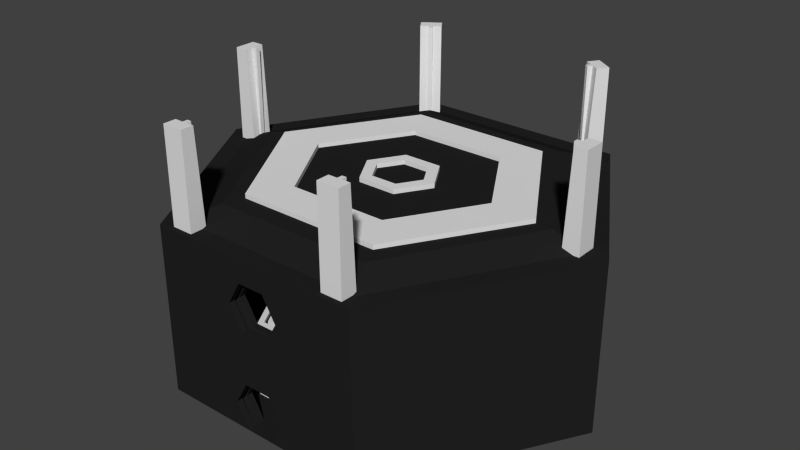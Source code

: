 # Source: MentalAptitudeTestRoom.blend  (saved by Blender 2.68.0; exported with 4.5.12 LTS)
import bpy
from mathutils import Matrix  # noqa: F401  (used for matrix-valued properties, if any)

bpy.ops.wm.read_factory_settings(use_empty=True)
scene = bpy.context.scene
scene.name = 'Scene'

# ---- collections
col_collection_1 = bpy.data.collections.new('Collection 1'); scene.collection.children.link(col_collection_1)

# ---- materials (node trees are filled in below, after node groups)
mat_darksteel = bpy.data.materials.new('DarkSteel')
mat_darksteel.alpha_threshold = 0.0
mat_darksteel.use_transparent_shadow = False
mat_darksteel.diffuse_color = (0.01599, 0.01599, 0.01599, 1.0)
mat_darksteel.roughness = 0.5
mat_darksteel.specular_intensity = 0.5526
mat_darksteel.line_color = (0.0, 0.0, 0.0, 1.0)
mat_platinum = bpy.data.materials.new('Platinum')
mat_platinum.alpha_threshold = 0.0
mat_platinum.use_transparent_shadow = False
mat_platinum.diffuse_color = (0.7743, 0.7743, 0.7743, 1.0)
mat_platinum.roughness = 0.5
mat_platinum.specular_intensity = 1.0
mat_platinum.line_color = (0.0, 0.0, 0.0, 1.0)

# ---- material node trees

# ---- world
world_world = bpy.data.worlds.new('World'); scene.world = world_world
world_world.color = (0.05088, 0.05088, 0.05088)
world_world.use_sun_shadow = False
world_world.sun_shadow_jitter_overblur = 0.0
world_world.cycles.sampling_method = 'MANUAL'
world_world.cycles.sample_map_resolution = 256

# ---- meshes
me_torus_001 = bpy.data.meshes.new('Torus.001')
me_torus_001.from_pydata([(1.125, 0.0, 0.09588), (0.5625, 0.9743, 0.09588), (0.5095, 0.8824, 0.09588), (1.019, -1.634e-09, 0.09588), (0.5095, -0.8824, 0.09588), (0.5625, -0.9743, 0.09588), (0.5625, 0.9743, -0.2165), (1.125, 0.0, -0.2165), (-0.5625, 0.9743, 0.09588), (-0.5095, 0.8824, 0.09588), (1.019, -1.634e-09, -0.2165), (0.5095, 0.8824, -0.2165), (0.5625, -0.9743, -0.2165), (0.5095, -0.8824, -0.2165), (-0.5625, -0.9743, 0.09588), (-0.5095, -0.8824, 0.09588), (-0.5625, 0.9743, -0.2165), (-1.125, 9.835e-08, 0.09588), (-1.019, 8.744e-08, 0.09588), (-0.5095, 0.8824, -0.2165), (0.06986, -0.9743, -0.1288), (-0.1397, -0.9743, 0.01124), (-0.06986, -0.9743, 0.05415), (0.06986, -0.9743, 0.05415), (-0.06986, -0.9743, -0.03167), (0.1397, -0.9743, 0.01124), (0.06986, -0.9743, -0.03167), (0.06986, -0.8824, -0.1288), (0.1397, -0.8824, -0.1717), (-0.06986, -0.8824, -0.1288), (-0.5095, -0.8824, -0.2165), (-0.1397, -0.8824, 0.01124), (-0.06986, -0.8824, 0.05415), (0.06986, -0.8824, 0.05415), (-0.06986, -0.8824, -0.03167), (0.06986, -0.8824, -0.03167), (0.1397, -0.8824, 0.01124), (-1.125, 9.835e-08, -0.2165), (-1.019, 8.744e-08, -0.2165), (0.1397, -0.9743, -0.1717), (-0.06986, -0.9743, -0.1288), (-0.5625, -0.9743, -0.2165), (0.06986, -0.8824, -0.2146), (-0.1397, -0.8824, -0.1717), (0.06986, -0.9743, -0.2146), (-0.1397, -0.9743, -0.1717), (-0.06986, -0.8824, -0.2146), (-0.06986, -0.9743, -0.2146), (0.06986, -0.9421, 0.05415), (0.07684, -0.9385, 0.05844), (0.07684, -0.9182, 0.05844), (0.06986, -0.9146, 0.05415), (0.1397, -0.9421, 0.01124), (0.1537, -0.9385, 0.01124), (0.1537, -0.9182, 0.01124), (0.1397, -0.9146, 0.01124), (-0.06986, -0.9421, -0.03167), (-0.07684, -0.9385, -0.03596), (-0.07684, -0.9182, -0.03596), (-0.06986, -0.9146, -0.03167), (-0.06986, -0.9421, 0.05415), (-0.07684, -0.9385, 0.05844), (-0.07684, -0.9182, 0.05844), (-0.06986, -0.9146, 0.05415), (0.06986, -0.9421, -0.03167), (0.07684, -0.9385, -0.03596), (0.07684, -0.9182, -0.03596), (0.06986, -0.9146, -0.03167), (-0.1397, -0.9421, 0.01124), (-0.1537, -0.9385, 0.01124), (-0.1537, -0.9182, 0.01124), (-0.1397, -0.9146, 0.01124), (0.06986, -0.9146, -0.2146), (0.06986, -0.9192, -0.2146), (0.06986, -0.9375, -0.2146), (0.06986, -0.9421, -0.2146), (0.06986, -0.9421, -0.1288), (0.07684, -0.9385, -0.1267), (0.07684, -0.9182, -0.1267), (0.06986, -0.9146, -0.1288), (-0.06986, -0.9146, -0.2146), (-0.06986, -0.9192, -0.2146), (-0.06986, -0.9375, -0.2146), (-0.06986, -0.9421, -0.2146), (-0.06986, -0.9146, -0.1288), (-0.07684, -0.9182, -0.1267), (-0.07684, -0.9385, -0.1267), (-0.06986, -0.9421, -0.1288), (-0.1397, -0.9146, -0.1717), (-0.1537, -0.9182, -0.1739), (-0.1537, -0.9385, -0.1739), (-0.1397, -0.9421, -0.1717), (0.1397, -0.9146, -0.1717), (0.1537, -0.9182, -0.1739), (0.1537, -0.9385, -0.1739), (0.1397, -0.9421, -0.1717), (0.8482, 1.082e-09, -0.2165), (0.4241, 0.7345, -0.2165), (0.4241, -0.7345, -0.2165), (-0.4241, 0.7345, -0.2165), (-0.4241, -0.7345, -0.2165), (-0.8482, 7.523e-08, -0.2165), (0.6905, 3.212e-09, -0.209), (0.3453, 0.598, -0.209), (0.3453, -0.598, -0.209), (-0.3453, 0.598, -0.209), (-0.3453, -0.598, -0.209), (-0.6905, 6.358e-08, -0.209), (0.0, 1.06e-08, -0.209), (0.0, 0.0, -0.209), (0.0, 0.0, -0.209), (0.0, 0.0, -0.209), (0.0, 0.0, -0.209), (0.0, 1.06e-08, -0.209), (0.422, 0.7309, 0.1157), (0.8439, 1.15e-09, 0.1157), (0.422, -0.7309, 0.1157), (-0.422, 0.7309, 0.1157), (-0.422, -0.7309, 0.1157), (-0.8439, 7.493e-08, 0.1157), (0.4326, 0.7493, -0.2165), (0.8652, 8.108e-10, -0.2165), (-0.4326, -0.7493, -0.2165), (-0.8652, 7.645e-08, -0.2165), (0.4326, -0.7493, -0.2165), (-0.4326, 0.7493, -0.2165), (-0.6698, 6.199e-08, -0.209), (-0.3349, 0.5801, -0.209), (0.3349, 0.5801, -0.209), (-0.3349, -0.5801, -0.209), (0.3349, -0.5801, -0.209), (0.6698, 3.433e-09, -0.209)], [], [(0, 1, 2, 3), (11, 6, 7, 10), (8, 9, 2, 1), (11, 19, 16, 6), (17, 18, 9, 8), (19, 38, 37, 16), (17, 14, 15, 18), (30, 41, 37, 38), (14, 5, 4, 15), (13, 12, 41, 30), (18, 15, 30, 38), (0, 3, 4, 5), (13, 10, 7, 12), (19, 9, 18, 38), (42, 28, 13), (27, 4, 13, 28), (27, 29, 4), (13, 30, 46, 42), (29, 43, 30), (35, 36, 4, 29), (36, 33, 4), (29, 34, 35), (29, 15, 31, 34), (32, 15, 4, 33), (32, 31, 15), (29, 30, 15), (30, 43, 46), (13, 4, 3, 10), (2, 11, 10, 3), (2, 9, 19, 11), (39, 44, 12), (12, 20, 39), (25, 26, 20, 5), (26, 24, 20), (5, 23, 25), (21, 14, 20, 24), (5, 14, 22, 23), (14, 21, 22), (20, 12, 5), (47, 41, 12, 44), (41, 45, 40, 14), (47, 45, 41), (14, 40, 20), (7, 0, 5, 12), (0, 7, 6, 1), (6, 16, 8, 1), (8, 16, 37, 17), (37, 41, 14, 17), (80, 46, 43, 88), (80, 72, 42, 46), (72, 92, 28, 42), (92, 79, 27, 28), (87, 40, 45, 91), (84, 29, 27, 79), (59, 34, 31, 71), (59, 67, 35, 34), (67, 55, 36, 35), (55, 51, 33, 36), (60, 22, 21, 68), (63, 32, 33, 51), (24, 56, 68, 21), (56, 57, 69, 68), (57, 58, 70, 69), (58, 59, 71, 70), (24, 26, 64, 56), (56, 64, 65, 57), (57, 65, 66, 58), (58, 66, 67, 59), (26, 25, 52, 64), (64, 52, 53, 65), (65, 53, 54, 66), (66, 54, 55, 67), (25, 23, 48, 52), (52, 48, 49, 53), (53, 49, 50, 54), (54, 50, 51, 55), (32, 63, 71, 31), (63, 62, 70, 71), (62, 61, 69, 70), (61, 60, 68, 69), (22, 60, 48, 23), (60, 61, 49, 48), (61, 62, 50, 49), (62, 63, 51, 50), (47, 83, 91, 45), (83, 82, 90, 91), (82, 81, 89, 90), (81, 80, 88, 89), (47, 44, 75, 83), (83, 75, 74, 82), (82, 74, 73, 81), (81, 73, 72, 80), (44, 39, 95, 75), (75, 95, 94, 74), (74, 94, 93, 73), (73, 93, 92, 72), (39, 20, 76, 95), (95, 76, 77, 94), (94, 77, 78, 93), (93, 78, 79, 92), (29, 84, 88, 43), (84, 85, 89, 88), (85, 86, 90, 89), (86, 87, 91, 90), (40, 87, 76, 20), (87, 86, 77, 76), (86, 85, 78, 77), (85, 84, 79, 78), (121, 120, 97, 96), (123, 122, 100, 101), (124, 121, 96, 98), (122, 124, 98, 100), (120, 125, 99, 97), (125, 123, 101, 99), (99, 101, 107, 105), (97, 99, 105, 103), (101, 100, 106, 107), (100, 98, 104, 106), (96, 97, 103, 102), (98, 96, 102, 104), (127, 126, 113, 111), (128, 127, 111, 109), (126, 129, 112, 113), (129, 130, 110, 112), (131, 128, 109, 108), (130, 131, 108, 110), (4, 15, 118, 116), (9, 2, 114, 117), (3, 4, 116, 115), (18, 9, 117, 119), (15, 18, 119, 118), (2, 3, 115, 114), (114, 115, 116, 118, 119, 117), (10, 11, 120, 121), (38, 30, 122, 123), (13, 10, 121, 124), (30, 13, 124, 122), (11, 19, 125, 120), (19, 38, 123, 125), (105, 107, 126, 127), (103, 105, 127, 128), (107, 106, 129, 126), (106, 104, 130, 129), (102, 103, 128, 131), (104, 102, 131, 130)])
me_torus_001.polygons.foreach_set('material_index', [0, 0, 0, 0, 0, 0, 0, 0, 0, 0, 0, 0, 0, 0, 0, 0, 0, 0, 0, 0, 0, 0, 0, 0, 0, 0, 0, 0, 0, 0, 0, 0, 0, 0, 0, 0, 0, 0, 0, 0, 0, 0, 0, 0, 0, 0, 0, 0, 0, 0, 0, 0, 0, 0, 0, 0, 0, 0, 0, 0, 0, 0, 0, 0, 0, 0, 0, 0, 0, 0, 0, 0, 0, 0, 0, 0, 0, 0, 0, 0, 0, 0, 0, 0, 0, 0, 0, 0, 0, 0, 0, 0, 0, 0, 0, 0, 0, 0, 0, 0, 0, 0, 0, 0, 0, 0, 0, 0, 1, 1, 1, 1, 1, 1, 1, 1, 1, 1, 1, 1, 0, 0, 0, 0, 0, 0, 0, 0, 0, 0, 0, 0, 0, 0, 0, 0, 0, 0, 0, 1, 1, 1, 1, 1, 1])
me_torus_001.materials.append(mat_darksteel)
me_torus_001.materials.append(mat_platinum)
me_torus_001.use_remesh_preserve_volume = False
me_torus_001.use_remesh_preserve_attributes = False
me_torus_001.use_mirror_vertex_groups = False
me_torus_001.update()
me_cylinder = bpy.data.meshes.new('Cylinder')
me_cylinder.from_pydata([(0.0, 1.0, -1.0), (0.0, 1.0, 1.0), (0.866, 0.5, -1.0), (0.866, 0.5, 1.0), (0.866, -0.5, -1.0), (0.866, -0.5, 1.0), (-8.742e-08, -1.0, -1.0), (-8.742e-08, -1.0, 1.0), (-0.866, -0.5, -1.0), (-0.866, -0.5, 1.0), (-0.866, 0.5, -1.0), (-0.866, 0.5, 1.0), (3.423e-14, 0.7918, -1.0), (3.423e-14, 0.7918, 1.0), (0.6857, 0.3959, -1.0), (0.6857, 0.3959, 1.0), (0.6857, -0.3959, -1.0), (0.6857, -0.3959, 1.0), (-6.922e-08, -0.7918, -1.0), (-6.922e-08, -0.7918, 1.0), (-0.6857, -0.3959, -1.0), (-0.6857, -0.3959, 1.0), (-0.6857, 0.3959, -1.0), (-0.6857, 0.3959, 1.0), (-4.809e-09, 0.6773, -1.0), (-4.809e-09, 0.6773, 1.0), (0.5865, 0.3386, -1.0), (0.5865, 0.3386, 1.0), (0.5865, -0.3386, -1.0), (0.5865, -0.3386, 1.0), (-6.402e-08, -0.6773, -1.0), (-6.402e-08, -0.6773, 1.0), (-0.5865, -0.3386, -1.0), (-0.5865, -0.3386, 1.0), (-0.5865, 0.3386, -1.0), (-0.5865, 0.3386, 1.0), (-4.809e-09, 0.5363, -1.0), (-4.809e-09, 0.5363, 1.0), (0.4644, 0.2681, -1.0), (0.4644, 0.2681, 1.0), (0.4644, -0.2681, -1.0), (0.4644, -0.2681, 1.0), (-5.169e-08, -0.5363, -1.0), (-5.169e-08, -0.5363, 1.0), (-0.4644, -0.2681, -1.0), (-0.4644, -0.2681, 1.0), (-0.4644, 0.2681, -1.0), (-0.4644, 0.2681, 1.0), (-7.535e-09, 0.4346, -1.0), (-7.535e-09, 0.4346, 1.0), (0.3764, 0.2173, -1.0), (0.3764, 0.2173, 1.0), (0.3764, -0.2173, -1.0), (0.3764, -0.2173, 1.0), (-4.553e-08, -0.4346, -1.0), (-4.553e-08, -0.4346, 1.0), (-0.3764, -0.2173, -1.0), (-0.3764, -0.2173, 1.0), (-0.3764, 0.2173, -1.0), (-0.3764, 0.2173, 1.0), (-1.987e-08, -2.98e-08, -1.0), (-1.987e-08, -2.98e-08, 1.0), (-2.98e-08, -1.49e-08, -1.0), (-2.98e-08, -1.49e-08, 1.0), (-2.98e-08, -1.49e-08, -1.0), (-2.98e-08, -1.49e-08, 1.0), (-1.987e-08, -2.98e-08, -1.0), (-1.987e-08, -2.98e-08, 1.0), (-2.98e-08, -1.49e-08, -1.0), (-2.98e-08, -1.49e-08, 1.0), (-2.98e-08, -1.49e-08, -1.0), (-2.98e-08, -1.49e-08, 1.0)], [], [(0, 1, 3, 2), (2, 3, 5, 4), (4, 5, 7, 6), (6, 7, 9, 8), (14, 16, 17, 15), (10, 11, 1, 0), (8, 9, 11, 10), (12, 14, 15, 13), (16, 18, 19, 17), (18, 20, 21, 19), (22, 12, 13, 23), (20, 22, 23, 21), (8, 20, 18, 6), (3, 15, 17, 5), (2, 14, 12, 0), (0, 12, 22, 10), (7, 19, 21, 9), (1, 13, 15, 3), (11, 23, 13, 1), (6, 18, 16, 4), (10, 22, 20, 8), (5, 17, 19, 7), (9, 21, 23, 11), (4, 16, 14, 2), (24, 25, 27, 26), (26, 27, 29, 28), (28, 29, 31, 30), (30, 31, 33, 32), (38, 40, 41, 39), (34, 35, 25, 24), (32, 33, 35, 34), (36, 38, 39, 37), (40, 42, 43, 41), (42, 44, 45, 43), (46, 36, 37, 47), (44, 46, 47, 45), (32, 44, 42, 30), (27, 39, 41, 29), (26, 38, 36, 24), (24, 36, 46, 34), (31, 43, 45, 33), (25, 37, 39, 27), (35, 47, 37, 25), (30, 42, 40, 28), (34, 46, 44, 32), (29, 41, 43, 31), (33, 45, 47, 35), (28, 40, 38, 26), (48, 49, 51, 50), (50, 51, 53, 52), (52, 53, 55, 54), (54, 55, 57, 56), (58, 59, 49, 48), (56, 57, 59, 58), (56, 68, 66, 54), (51, 63, 65, 53), (50, 62, 60, 48), (48, 60, 70, 58), (55, 67, 69, 57), (49, 61, 63, 51), (59, 71, 61, 49), (54, 66, 64, 52), (58, 70, 68, 56), (53, 65, 67, 55), (57, 69, 71, 59), (52, 64, 62, 50)])
me_cylinder.materials.append(mat_platinum)
me_cylinder.use_remesh_preserve_volume = False
me_cylinder.use_remesh_preserve_attributes = False
me_cylinder.use_mirror_vertex_groups = False
me_cylinder.update()
me_cylinder_001 = bpy.data.meshes.new('Cylinder.001')
me_cylinder_001.from_pydata([(0.0, 1.0, -1.0), (0.0, 1.0, 1.0), (0.866, 0.5, -1.0), (0.866, 0.5, 1.0), (0.866, -0.5, -1.0), (0.866, -0.5, 1.0), (-8.742e-08, -1.0, -1.0), (-8.742e-08, -1.0, 1.0), (-0.866, -0.5, -1.0), (-0.866, -0.5, 1.0), (-0.866, 0.5, -1.0), (-0.866, 0.5, 1.0)], [], [(0, 1, 3, 2), (2, 3, 5, 4), (4, 5, 7, 6), (6, 7, 9, 8), (3, 1, 11, 9, 7, 5), (10, 11, 1, 0), (8, 9, 11, 10), (0, 2, 4, 6, 8, 10)])
me_cylinder_001.materials.append(mat_platinum)
me_cylinder_001.use_remesh_preserve_volume = False
me_cylinder_001.use_remesh_preserve_attributes = False
me_cylinder_001.use_mirror_vertex_groups = False
me_cylinder_001.update()
me_torus_002 = bpy.data.meshes.new('Torus.002')
me_torus_002.from_pydata([(4.163, 0.0, 0.2165), (2.879, -6.371e-09, 0.2165), (2.879, -6.371e-09, -0.2165), (4.163, 0.0, -0.2165), (2.082, 3.606, 0.2165), (1.44, 2.494, 0.2165), (1.44, 2.494, -0.2165), (2.082, 3.606, -0.2165), (-2.082, 3.606, 0.2165), (-1.44, 2.494, 0.2165), (-1.44, 2.494, -0.2165), (-2.082, 3.606, -0.2165), (-4.163, 3.64e-07, 0.2165), (-2.879, 2.454e-07, 0.2165), (-2.879, 2.454e-07, -0.2165), (-4.163, 3.64e-07, -0.2165), (-2.082, -3.606, 0.2165), (-1.44, -2.494, 0.2165), (-1.44, -2.494, -0.2165), (-2.082, -3.606, -0.2165), (2.082, -3.606, 0.2165), (1.44, -2.494, 0.2165), (1.44, -2.494, -0.2165), (2.082, -3.606, -0.2165), (1.125, 0.0, 0.2165), (0.778, -1.722e-09, 0.2165), (0.778, -1.722e-09, -0.2165), (1.125, 0.0, -0.2165), (0.5625, 0.9743, 0.2165), (0.389, 0.6738, 0.2165), (0.389, 0.6738, -0.2165), (0.5625, 0.9743, -0.2165), (-0.5625, 0.9743, 0.2165), (-0.389, 0.6738, 0.2165), (-0.389, 0.6738, -0.2165), (-0.5625, 0.9743, -0.2165), (-1.125, 9.835e-08, 0.2165), (-0.778, 6.63e-08, 0.2165), (-0.778, 6.63e-08, -0.2165), (-1.125, 9.835e-08, -0.2165), (-0.5625, -0.9743, 0.2165), (-0.389, -0.6738, 0.2165), (-0.389, -0.6738, -0.2165), (-0.5625, -0.9743, -0.2165), (0.5625, -0.9743, 0.2165), (0.389, -0.6738, 0.2165), (0.389, -0.6738, -0.2165), (0.5625, -0.9743, -0.2165)], [], [(11, 15, 12, 8), (0, 4, 5, 1), (2, 6, 7, 3), (12, 15, 19, 16), (16, 19, 23, 20), (4, 8, 9, 5), (6, 10, 11, 7), (0, 20, 23, 3), (0, 3, 7, 4), (8, 12, 13, 9), (10, 14, 15, 11), (4, 7, 11, 8), (18, 17, 21, 22), (12, 16, 17, 13), (14, 18, 19, 15), (14, 13, 17, 18), (1, 2, 22, 21), (16, 20, 21, 17), (18, 22, 23, 19), (2, 1, 5, 6), (6, 5, 9, 10), (20, 0, 1, 21), (22, 2, 3, 23), (10, 9, 13, 14), (35, 39, 36, 32), (24, 28, 29, 25), (26, 30, 31, 27), (36, 39, 43, 40), (40, 43, 47, 44), (28, 32, 33, 29), (30, 34, 35, 31), (24, 44, 47, 27), (24, 27, 31, 28), (32, 36, 37, 33), (34, 38, 39, 35), (28, 31, 35, 32), (42, 41, 45, 46), (36, 40, 41, 37), (38, 42, 43, 39), (38, 37, 41, 42), (25, 26, 46, 45), (40, 44, 45, 41), (42, 46, 47, 43), (26, 25, 29, 30), (30, 29, 33, 34), (44, 24, 25, 45), (46, 26, 27, 47), (34, 33, 37, 38)])
me_torus_002.materials.append(mat_platinum)
me_torus_002.use_remesh_preserve_volume = False
me_torus_002.use_remesh_preserve_attributes = False
me_torus_002.use_mirror_vertex_groups = False
me_torus_002.update()
me_torus_004 = bpy.data.meshes.new('Torus.004')
me_torus_004.from_pydata([(4.163, 0.0, 0.2165), (2.879, -6.371e-09, 0.2165), (2.879, -6.371e-09, -0.2165), (4.163, 0.0, -0.2165), (2.082, 3.606, 0.2165), (1.44, 2.494, 0.2165), (1.44, 2.494, -0.2165), (2.082, 3.606, -0.2165), (-2.082, 3.606, 0.2165), (-1.44, 2.494, 0.2165), (-1.44, 2.494, -0.2165), (-2.082, 3.606, -0.2165), (-4.163, 3.64e-07, 0.2165), (-2.879, 2.454e-07, 0.2165), (-2.879, 2.454e-07, -0.2165), (-4.163, 3.64e-07, -0.2165), (-2.082, -3.606, 0.2165), (-1.44, -2.494, 0.2165), (-1.44, -2.494, -0.2165), (-2.082, -3.606, -0.2165), (2.082, -3.606, 0.2165), (1.44, -2.494, 0.2165), (1.44, -2.494, -0.2165), (2.082, -3.606, -0.2165), (1.125, 0.0, 0.2165), (0.778, -1.722e-09, 0.2165), (0.778, -1.722e-09, -0.2165), (1.125, 0.0, -0.2165), (0.5625, 0.9743, 0.2165), (0.389, 0.6738, 0.2165), (0.389, 0.6738, -0.2165), (0.5625, 0.9743, -0.2165), (-0.5625, 0.9743, 0.2165), (-0.389, 0.6738, 0.2165), (-0.389, 0.6738, -0.2165), (-0.5625, 0.9743, -0.2165), (-1.125, 9.835e-08, 0.2165), (-0.778, 6.63e-08, 0.2165), (-0.778, 6.63e-08, -0.2165), (-1.125, 9.835e-08, -0.2165), (-0.5625, -0.9743, 0.2165), (-0.389, -0.6738, 0.2165), (-0.389, -0.6738, -0.2165), (-0.5625, -0.9743, -0.2165), (0.5625, -0.9743, 0.2165), (0.389, -0.6738, 0.2165), (0.389, -0.6738, -0.2165), (0.5625, -0.9743, -0.2165)], [], [(11, 15, 12, 8), (0, 4, 5, 1), (2, 6, 7, 3), (12, 15, 19, 16), (16, 19, 23, 20), (4, 8, 9, 5), (6, 10, 11, 7), (0, 20, 23, 3), (0, 3, 7, 4), (8, 12, 13, 9), (10, 14, 15, 11), (4, 7, 11, 8), (18, 17, 21, 22), (12, 16, 17, 13), (14, 18, 19, 15), (14, 13, 17, 18), (1, 2, 22, 21), (16, 20, 21, 17), (18, 22, 23, 19), (2, 1, 5, 6), (6, 5, 9, 10), (20, 0, 1, 21), (22, 2, 3, 23), (10, 9, 13, 14), (35, 39, 36, 32), (24, 28, 29, 25), (26, 30, 31, 27), (36, 39, 43, 40), (40, 43, 47, 44), (28, 32, 33, 29), (30, 34, 35, 31), (24, 44, 47, 27), (24, 27, 31, 28), (32, 36, 37, 33), (34, 38, 39, 35), (28, 31, 35, 32), (42, 41, 45, 46), (36, 40, 41, 37), (38, 42, 43, 39), (38, 37, 41, 42), (25, 26, 46, 45), (40, 44, 45, 41), (42, 46, 47, 43), (26, 25, 29, 30), (30, 29, 33, 34), (44, 24, 25, 45), (46, 26, 27, 47), (34, 33, 37, 38)])
me_torus_004.materials.append(mat_platinum)
me_torus_004.use_remesh_preserve_volume = False
me_torus_004.use_remesh_preserve_attributes = False
me_torus_004.use_mirror_vertex_groups = False
me_torus_004.update()
me_cube_007 = bpy.data.meshes.new('Cube.007')
me_cube_007.from_pydata([(-1.0, -0.9073, -1.0), (-1.0, 0.2715, -1.0), (1.0, 0.2715, -1.0), (1.0, -0.9073, -1.0), (-1.0, -0.9073, 1.0), (-1.0, 1.312, 1.0), (1.0, 1.312, 1.0), (1.0, -0.9073, 1.0), (-0.1948, 1.312, 1.0), (-0.2, 0.7521, 1.0), (0.2, 0.7521, 1.0), (0.1948, 1.312, 1.0), (0.1948, 0.2715, -1.0), (0.2, 0.7521, -1.0), (-0.2, 0.7521, -1.0), (-0.1948, 0.2715, -1.0), (0.6, -0.9073, 1.0), (0.2, -0.9073, 1.0), (-0.2, -0.9073, 1.0), (-0.6, -0.9073, 1.0), (-0.6, -0.9073, -1.0), (-0.2, -0.9073, -1.0), (0.2, -0.9073, -1.0), (0.6, -0.9073, -1.0), (-0.1974, 0.772, 0.0), (0.1974, 0.772, 0.0)], [], [(4, 5, 1, 0), (11, 6, 2, 12, 25), (6, 7, 3, 2), (19, 4, 0, 20), (23, 12, 2, 3), (19, 8, 5, 4), (5, 8, 24, 15, 1), (9, 10, 25, 13, 14, 24), (7, 16, 23, 3), (16, 17, 22, 23), (17, 18, 21, 22), (18, 19, 20, 21), (0, 1, 15, 20), (12, 23, 22), (21, 14, 13, 22), (15, 21, 20), (7, 6, 11, 16), (16, 11, 10, 17), (17, 10, 9, 18), (18, 9, 8, 19), (24, 14, 15), (13, 25, 12), (11, 25, 10), (9, 24, 8)])
me_cube_007.materials.append(mat_platinum)
me_cube_007.use_remesh_preserve_volume = False
me_cube_007.use_remesh_preserve_attributes = False
me_cube_007.use_mirror_vertex_groups = False
me_cube_007.update()
me_cube_006 = bpy.data.meshes.new('Cube.006')
me_cube_006.from_pydata([(-1.0, -0.9073, -1.0), (-1.0, 0.2715, -1.0), (1.0, 0.2715, -1.0), (1.0, -0.9073, -1.0), (-1.0, -0.9073, 1.0), (-1.0, 1.312, 1.0), (1.0, 1.312, 1.0), (1.0, -0.9073, 1.0), (-0.1948, 1.312, 1.0), (-0.2, 0.7521, 1.0), (0.2, 0.7521, 1.0), (0.1948, 1.312, 1.0), (0.1948, 0.2715, -1.0), (0.2, 0.7521, -1.0), (-0.2, 0.7521, -1.0), (-0.1948, 0.2715, -1.0), (0.6, -0.9073, 1.0), (0.2, -0.9073, 1.0), (-0.2, -0.9073, 1.0), (-0.6, -0.9073, 1.0), (-0.6, -0.9073, -1.0), (-0.2, -0.9073, -1.0), (0.2, -0.9073, -1.0), (0.6, -0.9073, -1.0), (-0.1974, 0.772, 0.0), (0.1974, 0.772, 0.0)], [], [(4, 5, 1, 0), (11, 6, 2, 12, 25), (6, 7, 3, 2), (19, 4, 0, 20), (23, 12, 2, 3), (19, 8, 5, 4), (5, 8, 24, 15, 1), (9, 10, 25, 13, 14, 24), (7, 16, 23, 3), (16, 17, 22, 23), (17, 18, 21, 22), (18, 19, 20, 21), (0, 1, 15, 20), (12, 23, 22), (21, 14, 13, 22), (15, 21, 20), (7, 6, 11, 16), (16, 11, 10, 17), (17, 10, 9, 18), (18, 9, 8, 19), (24, 14, 15), (13, 25, 12), (11, 25, 10), (9, 24, 8)])
me_cube_006.materials.append(mat_platinum)
me_cube_006.use_remesh_preserve_volume = False
me_cube_006.use_remesh_preserve_attributes = False
me_cube_006.use_mirror_vertex_groups = False
me_cube_006.update()
me_cube_005 = bpy.data.meshes.new('Cube.005')
me_cube_005.from_pydata([(-1.0, -0.9073, -1.0), (-1.0, 0.2715, -1.0), (1.0, 0.2715, -1.0), (1.0, -0.9073, -1.0), (-1.0, -0.9073, 1.0), (-1.0, 1.312, 1.0), (1.0, 1.312, 1.0), (1.0, -0.9073, 1.0), (-0.1948, 1.312, 1.0), (-0.2, 0.7521, 1.0), (0.2, 0.7521, 1.0), (0.1948, 1.312, 1.0), (0.1948, 0.2715, -1.0), (0.2, 0.7521, -1.0), (-0.2, 0.7521, -1.0), (-0.1948, 0.2715, -1.0), (0.6, -0.9073, 1.0), (0.2, -0.9073, 1.0), (-0.2, -0.9073, 1.0), (-0.6, -0.9073, 1.0), (-0.6, -0.9073, -1.0), (-0.2, -0.9073, -1.0), (0.2, -0.9073, -1.0), (0.6, -0.9073, -1.0), (-0.1974, 0.772, 0.0), (0.1974, 0.772, 0.0)], [], [(4, 5, 1, 0), (11, 6, 2, 12, 25), (6, 7, 3, 2), (19, 4, 0, 20), (23, 12, 2, 3), (19, 8, 5, 4), (5, 8, 24, 15, 1), (9, 10, 25, 13, 14, 24), (7, 16, 23, 3), (16, 17, 22, 23), (17, 18, 21, 22), (18, 19, 20, 21), (0, 1, 15, 20), (12, 23, 22), (21, 14, 13, 22), (15, 21, 20), (7, 6, 11, 16), (16, 11, 10, 17), (17, 10, 9, 18), (18, 9, 8, 19), (24, 14, 15), (13, 25, 12), (11, 25, 10), (9, 24, 8)])
me_cube_005.materials.append(mat_platinum)
me_cube_005.use_remesh_preserve_volume = False
me_cube_005.use_remesh_preserve_attributes = False
me_cube_005.use_mirror_vertex_groups = False
me_cube_005.update()
me_cube_004 = bpy.data.meshes.new('Cube.004')
me_cube_004.from_pydata([(-1.0, -0.9073, -1.0), (-1.0, 0.2715, -1.0), (1.0, 0.2715, -1.0), (1.0, -0.9073, -1.0), (-1.0, -0.9073, 1.0), (-1.0, 1.312, 1.0), (1.0, 1.312, 1.0), (1.0, -0.9073, 1.0), (-0.1948, 1.312, 1.0), (-0.2, 0.7521, 1.0), (0.2, 0.7521, 1.0), (0.1948, 1.312, 1.0), (0.1948, 0.2715, -1.0), (0.2, 0.7521, -1.0), (-0.2, 0.7521, -1.0), (-0.1948, 0.2715, -1.0), (0.6, -0.9073, 1.0), (0.2, -0.9073, 1.0), (-0.2, -0.9073, 1.0), (-0.6, -0.9073, 1.0), (-0.6, -0.9073, -1.0), (-0.2, -0.9073, -1.0), (0.2, -0.9073, -1.0), (0.6, -0.9073, -1.0), (-0.1974, 0.772, 0.0), (0.1974, 0.772, 0.0)], [], [(4, 5, 1, 0), (11, 6, 2, 12, 25), (6, 7, 3, 2), (19, 4, 0, 20), (23, 12, 2, 3), (19, 8, 5, 4), (5, 8, 24, 15, 1), (9, 10, 25, 13, 14, 24), (7, 16, 23, 3), (16, 17, 22, 23), (17, 18, 21, 22), (18, 19, 20, 21), (0, 1, 15, 20), (12, 23, 22), (21, 14, 13, 22), (15, 21, 20), (7, 6, 11, 16), (16, 11, 10, 17), (17, 10, 9, 18), (18, 9, 8, 19), (24, 14, 15), (13, 25, 12), (11, 25, 10), (9, 24, 8)])
me_cube_004.materials.append(mat_platinum)
me_cube_004.use_remesh_preserve_volume = False
me_cube_004.use_remesh_preserve_attributes = False
me_cube_004.use_mirror_vertex_groups = False
me_cube_004.update()
me_cube_003 = bpy.data.meshes.new('Cube.003')
me_cube_003.from_pydata([(-1.0, -0.9073, -1.0), (-1.0, 0.2715, -1.0), (1.0, 0.2715, -1.0), (1.0, -0.9073, -1.0), (-1.0, -0.9073, 1.0), (-1.0, 1.312, 1.0), (1.0, 1.312, 1.0), (1.0, -0.9073, 1.0), (-0.1948, 1.312, 1.0), (-0.2, 0.7521, 1.0), (0.2, 0.7521, 1.0), (0.1948, 1.312, 1.0), (0.1948, 0.2715, -1.0), (0.2, 0.7521, -1.0), (-0.2, 0.7521, -1.0), (-0.1948, 0.2715, -1.0), (0.6, -0.9073, 1.0), (0.2, -0.9073, 1.0), (-0.2, -0.9073, 1.0), (-0.6, -0.9073, 1.0), (-0.6, -0.9073, -1.0), (-0.2, -0.9073, -1.0), (0.2, -0.9073, -1.0), (0.6, -0.9073, -1.0), (-0.1974, 0.772, 0.0), (0.1974, 0.772, 0.0)], [], [(4, 5, 1, 0), (11, 6, 2, 12, 25), (6, 7, 3, 2), (19, 4, 0, 20), (23, 12, 2, 3), (19, 8, 5, 4), (5, 8, 24, 15, 1), (9, 10, 25, 13, 14, 24), (7, 16, 23, 3), (16, 17, 22, 23), (17, 18, 21, 22), (18, 19, 20, 21), (0, 1, 15, 20), (12, 23, 22), (21, 14, 13, 22), (15, 21, 20), (7, 6, 11, 16), (16, 11, 10, 17), (17, 10, 9, 18), (18, 9, 8, 19), (24, 14, 15), (13, 25, 12), (11, 25, 10), (9, 24, 8)])
me_cube_003.materials.append(mat_platinum)
me_cube_003.use_remesh_preserve_volume = False
me_cube_003.use_remesh_preserve_attributes = False
me_cube_003.use_mirror_vertex_groups = False
me_cube_003.update()
me_cube_000 = bpy.data.meshes.new('Cube.000')
me_cube_000.from_pydata([(-1.0, -0.9073, -1.0), (-1.0, 0.2715, -1.0), (1.0, 0.2715, -1.0), (1.0, -0.9073, -1.0), (-1.0, -0.9073, 1.0), (-1.0, 1.312, 1.0), (1.0, 1.312, 1.0), (1.0, -0.9073, 1.0), (-0.1948, 1.312, 1.0), (-0.2, 0.7521, 1.0), (0.2, 0.7521, 1.0), (0.1948, 1.312, 1.0), (0.1948, 0.2715, -1.0), (0.2, 0.7521, -1.0), (-0.2, 0.7521, -1.0), (-0.1948, 0.2715, -1.0), (0.6, -0.9073, 1.0), (0.2, -0.9073, 1.0), (-0.2, -0.9073, 1.0), (-0.6, -0.9073, 1.0), (-0.6, -0.9073, -1.0), (-0.2, -0.9073, -1.0), (0.2, -0.9073, -1.0), (0.6, -0.9073, -1.0), (-0.1974, 0.772, 0.0), (0.1974, 0.772, 0.0)], [], [(4, 5, 1, 0), (11, 6, 2, 12, 25), (6, 7, 3, 2), (19, 4, 0, 20), (23, 12, 2, 3), (19, 8, 5, 4), (5, 8, 24, 15, 1), (9, 10, 25, 13, 14, 24), (7, 16, 23, 3), (16, 17, 22, 23), (17, 18, 21, 22), (18, 19, 20, 21), (0, 1, 15, 20), (12, 23, 22), (21, 14, 13, 22), (15, 21, 20), (7, 6, 11, 16), (16, 11, 10, 17), (17, 10, 9, 18), (18, 9, 8, 19), (24, 14, 15), (13, 25, 12), (11, 25, 10), (9, 24, 8)])
me_cube_000.materials.append(mat_platinum)
me_cube_000.use_remesh_preserve_volume = False
me_cube_000.use_remesh_preserve_attributes = False
me_cube_000.use_mirror_vertex_groups = False
me_cube_000.update()

# ---- objects
ob_mentalaptituderoom = bpy.data.objects.new('MentalAptitudeRoom', me_torus_001)
ob_exitplatform = bpy.data.objects.new('ExitPlatform', me_cylinder)
ob_circuittransformer = bpy.data.objects.new('CircuitTransformer', me_cylinder_001)
ob_magnetposition = bpy.data.objects.new('MagnetPosition', me_torus_002)
ob_floordetail_002 = bpy.data.objects.new('FloorDetail.002', me_torus_004)
ob_supportbeam4_005 = bpy.data.objects.new('SupportBeam4.005', me_cube_007)
ob_supportbeam4_004 = bpy.data.objects.new('SupportBeam4.004', me_cube_006)
ob_supportbeam4_003 = bpy.data.objects.new('SupportBeam4.003', me_cube_005)
ob_supportbeam4_002 = bpy.data.objects.new('SupportBeam4.002', me_cube_004)
ob_supportbeam4_001 = bpy.data.objects.new('SupportBeam4.001', me_cube_003)
ob_supportbeam4_000 = bpy.data.objects.new('SupportBeam4.000', me_cube_000)

# ---- transforms, parenting, visibility, modifiers, constraints
ob_mentalaptituderoom.location = (0.0, 0.0, 5.442)
ob_mentalaptituderoom.scale = (8.967, 8.967, 25.28)
ob_mentalaptituderoom.lineart.crease_threshold = 0.0
ob_exitplatform.parent = ob_mentalaptituderoom
ob_exitplatform.matrix_parent_inverse = Matrix(((0.1115, 0.0, 0.0, 0.0), (0.0, 0.1115, 0.0, 0.0), (0.0, 0.0, 0.03955, -0.2152), (0.0, 0.0, 0.0, 1.0)))
ob_exitplatform.location = (4.34e-06, -6.784, 4.576)
ob_exitplatform.rotation_euler = (0.0, 0.0, 1.571)
ob_exitplatform.scale = (1.298, 1.298, 0.0674)
ob_exitplatform.lineart.crease_threshold = 0.0
ob_circuittransformer.parent = ob_mentalaptituderoom
ob_circuittransformer.matrix_parent_inverse = Matrix(((0.1115, 0.0, 0.0, 0.0), (0.0, 0.1115, 0.0, 0.0), (0.0, 0.0, 0.03955, -0.2152), (0.0, 0.0, 0.0, 1.0)))
ob_circuittransformer.location = (0.0, 0.0, 0.2637)
ob_circuittransformer.scale = (0.3966, 0.3966, 0.1136)
ob_circuittransformer.lineart.crease_threshold = 0.0
ob_magnetposition.parent = ob_mentalaptituderoom
ob_magnetposition.matrix_parent_inverse = Matrix(((0.1115, 0.0, 0.0, 0.0), (0.0, 0.1115, 0.0, 0.0), (0.0, 0.0, 0.03955, -0.2152), (0.0, 0.0, 0.0, 1.0)))
ob_magnetposition.location = (0.0, -3.577, 0.1759)
ob_magnetposition.scale = (-0.3901, -0.3728, -0.124)
ob_magnetposition.lineart.crease_threshold = 0.0
ob_floordetail_002.parent = ob_mentalaptituderoom
ob_floordetail_002.matrix_parent_inverse = Matrix(((0.1115, 0.0, 0.0, 0.0), (0.0, 0.1115, 0.0, 0.0), (0.0, 0.0, 0.03955, -0.2152), (0.0, 0.0, 0.0, 1.0)))
ob_floordetail_002.location = (0.0, 0.0, 8.464)
ob_floordetail_002.scale = (-1.636, -1.563, -0.5201)
ob_floordetail_002.lineart.crease_threshold = 0.0
ob_supportbeam4_005.parent = ob_mentalaptituderoom
ob_supportbeam4_005.matrix_parent_inverse = Matrix(((0.1115, 0.0, 0.0, 0.0), (0.0, 0.1115, 0.0, 0.0), (0.0, 0.0, 0.03955, -0.2152), (0.0, 0.0, 0.0, 1.0)))
ob_supportbeam4_005.location = (-3.955, -8.057, 6.057)
ob_supportbeam4_005.rotation_euler = (0.0, -0.0, 3.142)
ob_supportbeam4_005.scale = (-0.5012, -0.5012, -6.162)
ob_supportbeam4_005.lineart.crease_threshold = 0.0
ob_supportbeam4_004.parent = ob_mentalaptituderoom
ob_supportbeam4_004.matrix_parent_inverse = Matrix(((0.1115, 0.0, 0.0, 0.0), (0.0, 0.1115, 0.0, 0.0), (0.0, 0.0, 0.03955, -0.2152), (0.0, 0.0, 0.0, 1.0)))
ob_supportbeam4_004.location = (3.955, -8.057, 6.057)
ob_supportbeam4_004.rotation_euler = (0.0, -0.0, 3.142)
ob_supportbeam4_004.scale = (-0.5012, -0.5012, -6.162)
ob_supportbeam4_004.lineart.crease_threshold = 0.0
ob_supportbeam4_003.parent = ob_mentalaptituderoom
ob_supportbeam4_003.matrix_parent_inverse = Matrix(((0.1115, 0.0, 0.0, 0.0), (0.0, 0.1115, 0.0, 0.0), (0.0, 0.0, 0.03955, -0.2152), (0.0, 0.0, 0.0, 1.0)))
ob_supportbeam4_003.location = (4.466, 7.677, 6.057)
ob_supportbeam4_003.rotation_euler = (0.0, -0.0, -0.6109)
ob_supportbeam4_003.scale = (-0.5012, -0.5012, -6.162)
ob_supportbeam4_003.lineart.crease_threshold = 0.0
ob_supportbeam4_002.parent = ob_mentalaptituderoom
ob_supportbeam4_002.matrix_parent_inverse = Matrix(((0.1115, 0.0, 0.0, 0.0), (0.0, 0.1115, 0.0, 0.0), (0.0, 0.0, 0.03955, -0.2152), (0.0, 0.0, 0.0, 1.0)))
ob_supportbeam4_002.location = (-4.476, 7.677, 6.057)
ob_supportbeam4_002.rotation_euler = (0.0, -0.0, 0.6109)
ob_supportbeam4_002.scale = (-0.5012, -0.5012, -6.162)
ob_supportbeam4_002.lineart.crease_threshold = 0.0
ob_supportbeam4_001.parent = ob_mentalaptituderoom
ob_supportbeam4_001.matrix_parent_inverse = Matrix(((0.1115, 0.0, 0.0, 0.0), (0.0, 0.1115, 0.0, 0.0), (0.0, 0.0, 0.03955, -0.2152), (0.0, 0.0, 0.0, 1.0)))
ob_supportbeam4_001.location = (-8.651, -2.644e-06, 6.057)
ob_supportbeam4_001.rotation_euler = (0.0, -0.0, 1.571)
ob_supportbeam4_001.scale = (-0.5012, -0.5012, -6.162)
ob_supportbeam4_001.lineart.crease_threshold = 0.0
ob_supportbeam4_000.parent = ob_mentalaptituderoom
ob_supportbeam4_000.matrix_parent_inverse = Matrix(((0.1115, 0.0, 0.0, 0.0), (0.0, 0.1115, 0.0, 0.0), (0.0, 0.0, 0.03955, -0.2152), (0.0, 0.0, 0.0, 1.0)))
ob_supportbeam4_000.location = (8.651, -2.644e-06, 6.057)
ob_supportbeam4_000.rotation_euler = (0.0, -0.0, -1.571)
ob_supportbeam4_000.scale = (-0.5012, -0.5012, -6.162)
ob_supportbeam4_000.lineart.crease_threshold = 0.0

# ---- collection membership
col_collection_1.objects.link(ob_mentalaptituderoom)
col_collection_1.objects.link(ob_exitplatform)
col_collection_1.objects.link(ob_circuittransformer)
col_collection_1.objects.link(ob_magnetposition)
col_collection_1.objects.link(ob_floordetail_002)
col_collection_1.objects.link(ob_supportbeam4_005)
col_collection_1.objects.link(ob_supportbeam4_004)
col_collection_1.objects.link(ob_supportbeam4_003)
col_collection_1.objects.link(ob_supportbeam4_002)
col_collection_1.objects.link(ob_supportbeam4_001)
col_collection_1.objects.link(ob_supportbeam4_000)

# ---- scene / render settings (as saved in the file)
scene.frame_start = 1; scene.frame_end = 250; scene.frame_set(1)
scene.render.engine = 'BLENDER_EEVEE_NEXT'
scene.render.image_settings.color_mode = 'RGB'
scene.render.image_settings.compression = 90
scene.render.resolution_percentage = 50
scene.render.dither_intensity = 0.0
scene.cycles.use_denoising = False
scene.cycles.samples = 10
scene.cycles.sampling_pattern = 'TABULATED_SOBOL'
scene.cycles.light_sampling_threshold = 0.0
scene.cycles.use_adaptive_sampling = False
scene.cycles.use_light_tree = False
scene.cycles.blur_glossy = 0.0
scene.cycles.volume_bounces = 1
scene.cycles.pixel_filter_type = 'GAUSSIAN'
scene.cycles.sample_clamp_indirect = 0.0
scene.view_settings.view_transform = 'Standard'
bpy.context.view_layer.update()

# ---- added for rendering (the .blend has no active camera and no usable light): camera, sun
cam_auto = bpy.data.cameras.new('AutoCamera')
cam_auto.lens = 50.0
cam_auto.sensor_width = 36.0
cam_auto.clip_end = 1000.0
ob_auto_camera = bpy.data.objects.new('AutoCamera', cam_auto)
scene.collection.objects.link(ob_auto_camera)
ob_auto_camera.location = (27.1987, -32.6384, 27.8159)
ob_auto_camera.rotation_euler = (1.09748, -7.21219e-08, 0.694738)
scene.camera = ob_auto_camera
light_auto_sun = bpy.data.lights.new('AutoSun', 'SUN')
light_auto_sun.energy = 3.0
light_auto_sun.angle = 0.0523599
ob_auto_sun = bpy.data.objects.new('AutoSun', light_auto_sun)
scene.collection.objects.link(ob_auto_sun)
ob_auto_sun.rotation_euler = (0.872665, 0.174533, 0.523599)
bpy.context.view_layer.update()
